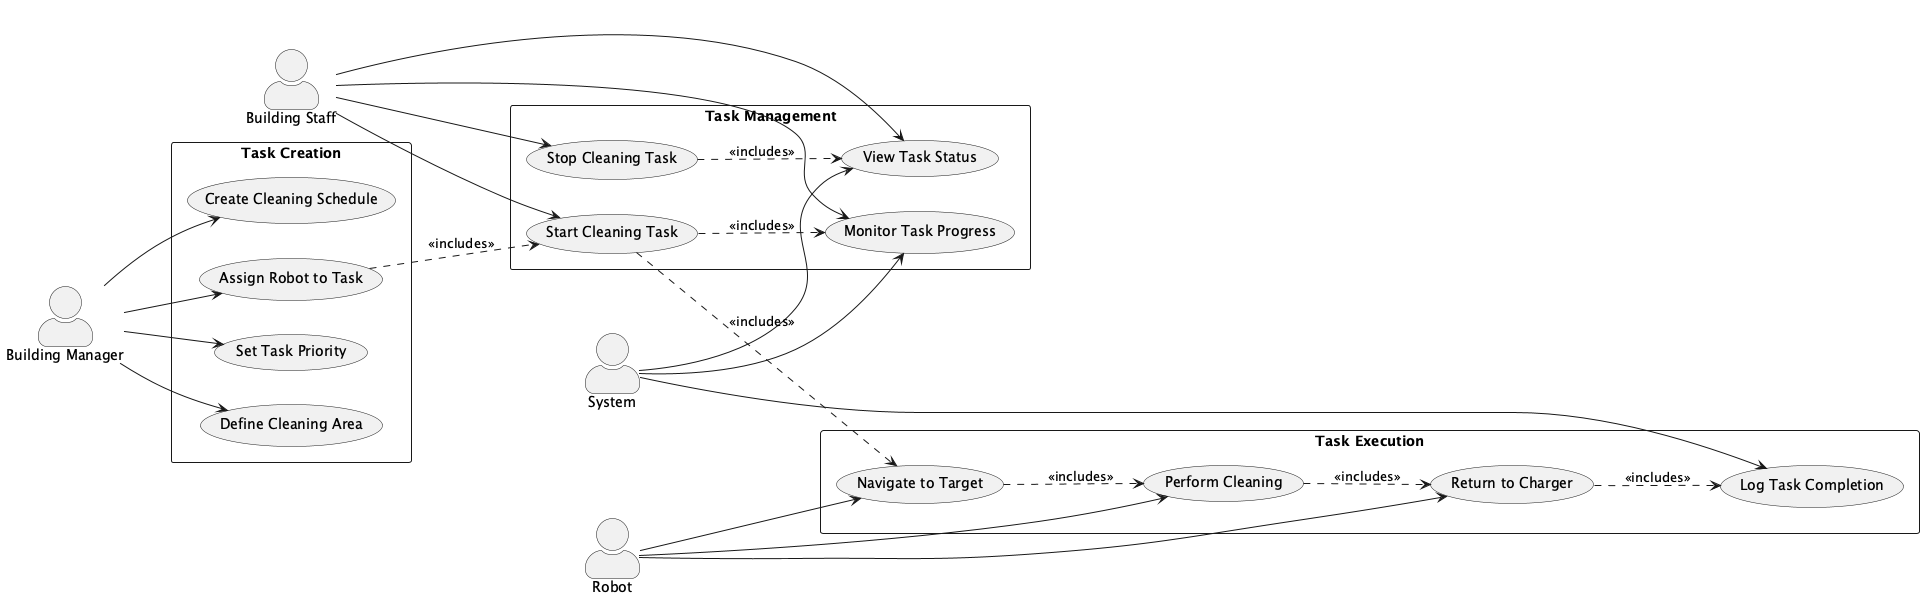

The diagram above was rendered by PlantUML. Its source (embedded in the PNG):
@startuml ManageTasks
left to right direction
skinparam actorStyle awesome

actor "Building Manager" as BM
actor "Building Staff" as BS
actor "System" as SYS
actor "Robot" as R

rectangle "Task Creation" {
    usecase "Create Cleaning Schedule" as TC1
    usecase "Assign Robot to Task" as TC2
    usecase "Set Task Priority" as TC3
    usecase "Define Cleaning Area" as TC4
}

rectangle "Task Management" {
    usecase "Start Cleaning Task" as TM1
    usecase "Stop Cleaning Task" as TM2
    usecase "Monitor Task Progress" as TM3
    usecase "View Task Status" as TM4
}

rectangle "Task Execution" {
    usecase "Navigate to Target" as TE1
    usecase "Perform Cleaning" as TE2
    usecase "Return to Charger" as TE3
    usecase "Log Task Completion" as TE4
}

' Building Manager actions
BM --> TC1
BM --> TC2
BM --> TC3
BM --> TC4

' Building Staff actions
BS --> TM1
BS --> TM2
BS --> TM3
BS --> TM4

' System actions
SYS --> TM3
SYS --> TM4
SYS --> TE4

' Robot actions
R --> TE1
R --> TE2
R --> TE3

' Relationships
TC2 ..> TM1 : <<includes>>
TM1 ..> TE1 : <<includes>>
TE1 ..> TE2 : <<includes>>
TE2 ..> TE3 : <<includes>>
TE3 ..> TE4 : <<includes>>

TM1 ..> TM3 : <<includes>>
TM2 ..> TM4 : <<includes>>

@enduml